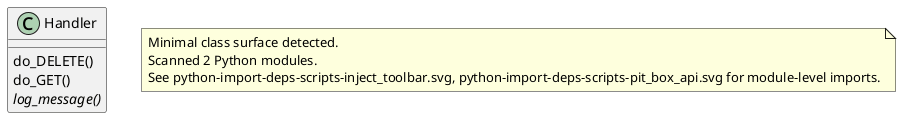

The diagram above was rendered by PlantUML. Its source (embedded in the PNG):
@startuml classes_pit-box
set namespaceSeparator none
class "Handler" as pit_box_api.Handler {
  do_DELETE()
  do_GET()
  {abstract}log_message()
}
note as archilityPythonSurfaceNote
Minimal class surface detected.
Scanned 2 Python modules.
See python-import-deps-scripts-inject_toolbar.svg, python-import-deps-scripts-pit_box_api.svg for module-level imports.
end note
@enduml